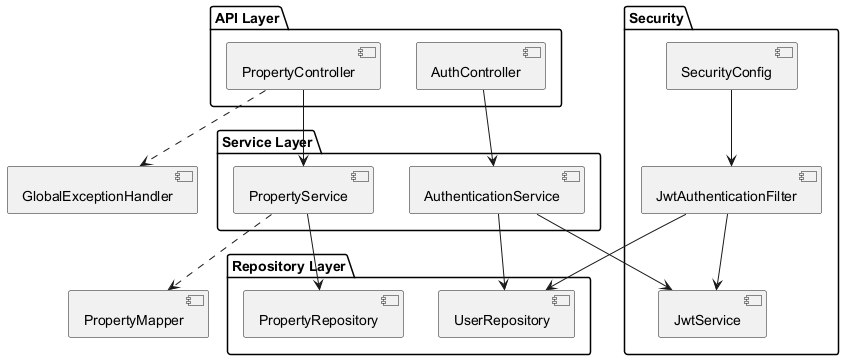

The diagram above was rendered by PlantUML. Its source (embedded in the PNG):
@startuml
package "API Layer" {
  [PropertyController]
  [AuthController]
}

package "Service Layer" {
  [PropertyService]
  [AuthenticationService]
}

package "Repository Layer" {
  [PropertyRepository]
  [UserRepository]
}

package "Security" {
  [JwtService]
  [JwtAuthenticationFilter]
  [SecurityConfig]
}

[PropertyController] --> [PropertyService]
[AuthController] --> [AuthenticationService]
[PropertyService] --> [PropertyRepository]
[AuthenticationService] --> [UserRepository]
[AuthenticationService] --> [JwtService]
[JwtAuthenticationFilter] --> [JwtService]
[JwtAuthenticationFilter] --> [UserRepository]
[SecurityConfig] --> [JwtAuthenticationFilter]

[PropertyService] ..> [PropertyMapper]
[PropertyController] ..> [GlobalExceptionHandler]
@enduml